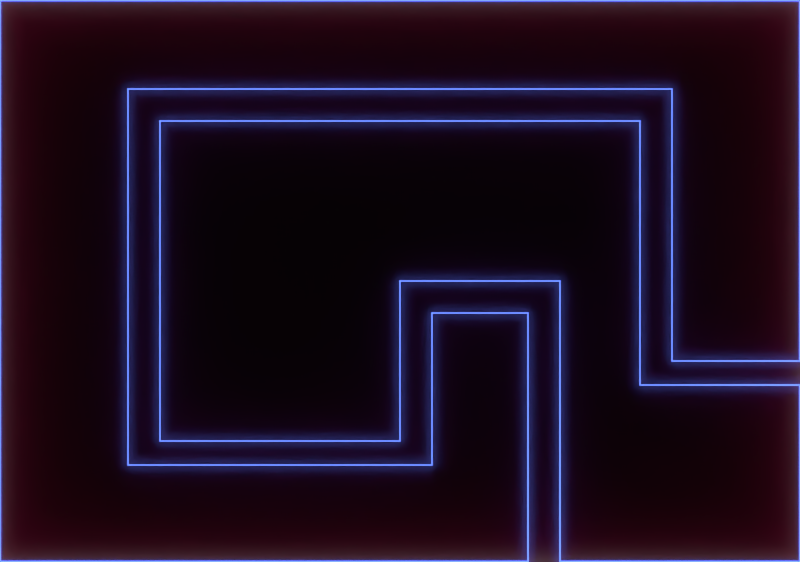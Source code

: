 # Source: BackLv1.blend  (saved by Blender 2.68.0; exported with 4.5.12 LTS)
import bpy
from mathutils import Matrix  # noqa: F401  (used for matrix-valued properties, if any)

bpy.ops.wm.read_factory_settings(use_empty=True)
scene = bpy.context.scene
scene.name = 'Scene'

# ---- collections
col_collection_1 = bpy.data.collections.new('Collection 1'); scene.collection.children.link(col_collection_1)

# ---- materials (node trees are filled in below, after node groups)
mat_emit = bpy.data.materials.new('emit')
mat_emit.alpha_threshold = 0.0
mat_emit.roughness = 0.5
mat_emit.line_color = (0.0, 0.0, 0.0, 1.0)
mat_ligt = bpy.data.materials.new('Ligt')
mat_ligt.alpha_threshold = 0.0
mat_ligt.roughness = 0.5
mat_ligt.line_color = (0.0, 0.0, 0.0, 1.0)
mat_back = bpy.data.materials.new('Back')
mat_back.alpha_threshold = 0.0
mat_back.roughness = 0.5
mat_back.line_color = (0.0, 0.0, 0.0, 1.0)

# ---- material node trees
mat_emit.use_nodes = True; mat_emit.node_tree.nodes.clear()
_N = mat_emit.node_tree.nodes; _L = mat_emit.node_tree.links
n0 = _N.new('ShaderNodeOutputMaterial'); n0.name = 'Material Output'; n0.location = (300, 300)
n1 = _N.new('ShaderNodeEmission'); n1.name = 'Emission'; n1.location = (110, 300)
n1.inputs[0].default_value = (0.08081, 0.1448, 0.8, 1.0)
n1.inputs[1].default_value = 3.0
_L.new(n1.outputs[0], n0.inputs[0])
n0.is_active_output = True
mat_ligt.use_nodes = True; mat_ligt.node_tree.nodes.clear()
_N = mat_ligt.node_tree.nodes; _L = mat_ligt.node_tree.links
n0 = _N.new('ShaderNodeOutputMaterial'); n0.name = 'Material Output'; n0.location = (300, 300)
n1 = _N.new('ShaderNodeEmission'); n1.name = 'Emission'; n1.location = (110, 300)
n1.inputs[0].default_value = (0.8, 0.8, 0.8, 1.0)
n1.inputs[1].default_value = 0.4
_L.new(n1.outputs[0], n0.inputs[0])
n0.is_active_output = True
mat_back.use_nodes = True; mat_back.node_tree.nodes.clear()
_N = mat_back.node_tree.nodes; _L = mat_back.node_tree.links
n0 = _N.new('ShaderNodeOutputMaterial'); n0.name = 'Material Output'; n0.location = (300, 300)
n1 = _N.new('ShaderNodeMixShader'); n1.name = 'Mix Shader'; n1.location = (110, 300)
n2 = _N.new('ShaderNodeBsdfAnisotropic'); n2.name = 'Glossy BSDF'; n2.location = (-90, 300)
n2.distribution = 'BECKMANN'
n2.inputs[0].default_value = (0.8, 0.7634, 0.7426, 1.0)
n2.inputs[1].default_value = 0.4472
n3 = _N.new('ShaderNodeBsdfDiffuse'); n3.name = 'Diffuse BSDF'; n3.location = (-90, 300)
n3.inputs[0].default_value = (0.8, 0.0, 0.1397, 1.0)
_L.new(n1.outputs[0], n0.inputs[0])
_L.new(n2.outputs[0], n1.inputs[1])
_L.new(n3.outputs[0], n1.inputs[2])
n0.is_active_output = True

# ---- world
world_world = bpy.data.worlds.new('World'); scene.world = world_world
world_world.use_nodes = True; world_world.node_tree.nodes.clear()
_N = world_world.node_tree.nodes; _L = world_world.node_tree.links
n0 = _N.new('ShaderNodeOutputWorld'); n0.name = 'World Output'; n0.location = (300, 300)
n1 = _N.new('ShaderNodeBackground'); n1.name = 'Background'; n1.location = (10, 300)
n1.inputs[0].default_value = (0.0, 0.0, 0.0, 1.0)
_L.new(n1.outputs[0], n0.inputs[0])
n0.is_active_output = True
world_world.color = (0.0, 0.0, 0.0)
world_world.use_sun_shadow = False
world_world.sun_shadow_jitter_overblur = 0.0
world_world.cycles.sampling_method = 'MANUAL'
world_world.cycles.sample_map_resolution = 256

# ---- cameras
cam_camera = bpy.data.cameras.new('Camera')
cam_camera.type = 'ORTHO'
cam_camera.clip_end = 100.0
cam_camera.lens = 35.0
cam_camera.sensor_width = 32.0
cam_camera.sensor_height = 18.0
cam_camera.ortho_scale = 10.0
cam_camera.dof.focus_distance = 0.0

# ---- lights
light_sun = bpy.data.lights.new('Sun', 'SUN')
light_sun.transmission_factor = 0.0
light_sun.angle = 0.1993
light_sun.energy = 0.001
light_sun.shadow_buffer_clip_start = 0.5
light_sun.shadow_soft_size = 0.1
light_sun.shadow_cascade_max_distance = 1000.0
light_sun.cycles.use_multiple_importance_sampling = False

# ---- meshes
me_plane_003 = bpy.data.meshes.new('Plane.003')
me_plane_003.from_pydata([(1.0, -1.0, 8.219), (-1.0, -1.0, 8.219), (1.0, 1.0, 8.219), (-1.0, 1.0, 8.219), (0.9956, -0.9926, 8.219), (-0.9956, -0.9926, 8.219), (0.9956, 0.9926, 8.219), (-0.9956, 0.9926, 8.219), (1.0, -0.3697, 8.219), (0.9956, -0.3697, 8.219), (1.0, -0.2825, 8.219), (0.9956, -0.2825, 8.219), (0.3992, -1.0, 8.219), (0.3992, -0.9926, 8.219), (0.3196, -1.0, 8.219), (0.3196, -0.9926, 8.219)], [], [(3, 2, 6, 7), (8, 0, 4, 9), (1, 3, 7, 5), (12, 0, 4, 13), (2, 10, 11, 6), (1, 14, 15, 5)])
me_plane_003.materials.append(mat_emit)
me_plane_003.use_remesh_preserve_volume = False
me_plane_003.use_remesh_preserve_attributes = False
me_plane_003.use_mirror_vertex_groups = False
me_plane_003.update()
me_plane_002 = bpy.data.meshes.new('Plane.002')
me_plane_002.from_pydata([(1.074, -1.074, 60.57), (-1.074, -1.074, 60.57), (1.074, 1.074, 60.57), (-1.074, 1.074, 60.57), (1.02, -1.02, 96.27), (-1.02, -1.02, 96.27), (1.02, 1.02, 96.27), (-1.02, 1.02, 96.27)], [], [(2, 0, 4, 6), (1, 3, 7, 5), (1, 0, 4, 5), (3, 2, 6, 7)])
me_plane_002.materials.append(mat_ligt)
me_plane_002.use_remesh_preserve_volume = False
me_plane_002.use_remesh_preserve_attributes = False
me_plane_002.use_mirror_vertex_groups = False
me_plane_002.update()
me_plane_001 = bpy.data.meshes.new('Plane.001')
me_plane_001.from_pydata([(1.0, -1.0, 0.0), (-1.0, -1.0, 0.0), (1.0, 1.0, 0.0), (-1.0, 1.0, 0.0)], [], [(1, 0, 2, 3)])
me_plane_001.materials.append(mat_back)
me_plane_001.use_remesh_preserve_volume = False
me_plane_001.use_remesh_preserve_attributes = False
me_plane_001.use_mirror_vertex_groups = False
me_plane_001.update()

# ---- curves / text
cu_beziercurve = bpy.data.curves.new('BezierCurve', 'CURVE')
cu_beziercurve.dimensions = '3D'
_sp = cu_beziercurve.splines.new('BEZIER'); _sp.bezier_points.add(8)
_sp.bezier_points.foreach_set('co', [5.2, -1.3, 0.0, 3.0, -1.3, 0.0, 3.0, 2.0, 0.0, -3.0, 2.0, 0.0, -3.0, -2.0, 0.0, 0.0, -2.0, 0.0, 0.0, 0.0, 0.0, 2.0, 0.0, 0.0, 2.0, -4.0, 0.0])
_sp.bezier_points.foreach_set('handle_left', [5.933, -1.3, 0.0, 3.733, -1.3, 0.0, 3.0, 0.9, 0.0, -1.0, 2.0, 0.0, -3.0, -0.6667, 0.0, -1.0, -2.0, 0.0, 0.0, -0.6667, 0.0, 1.333, 0.0, 0.0, 2.0, -2.667, 0.0])
_sp.bezier_points.foreach_set('handle_right', [4.467, -1.3, 0.0, 3.0, -0.2, 0.0, 1.0, 2.0, 0.0, -3.0, 0.6667, 0.0, -2.0, -2.0, 0.0, 0.0, -1.333, 0.0, 0.6667, 0.0, 0.0, 2.0, -1.333, 0.0, 2.0, -5.333, 0.0])
for _p, _l, _r in zip(_sp.bezier_points, ['VECTOR', 'VECTOR', 'VECTOR', 'VECTOR', 'VECTOR', 'VECTOR', 'VECTOR', 'VECTOR', 'VECTOR'], ['VECTOR', 'VECTOR', 'VECTOR', 'VECTOR', 'VECTOR', 'VECTOR', 'VECTOR', 'VECTOR', 'VECTOR']): _p.handle_left_type = _l; _p.handle_right_type = _r
_sp.order_u = 0
_sp.order_v = 0
_sp = cu_beziercurve.splines.new('BEZIER'); _sp.bezier_points.add(8)
_sp.bezier_points.foreach_set('co', [1.6, -4.0, 0.0, 1.6, -0.4, 0.0, 0.4, -0.4, 0.0, 0.4, -2.3, 0.0, -3.4, -2.3, 0.0, -3.4, 2.4, 0.0, 3.4, 2.4, 0.0, 3.4, -1.0, 0.0, 5.5, -1.0, 0.0])
_sp.bezier_points.foreach_set('handle_left', [1.6, -5.2, 0.0, 1.6, -1.6, 0.0, 0.8, -0.4, 0.0, 0.4, -1.667, 0.0, -2.133, -2.3, 0.0, -3.4, 0.8333, 0.0, 1.133, 2.4, 0.0, 3.4, 0.1333, 0.0, 4.8, -1.0, 0.0])
_sp.bezier_points.foreach_set('handle_right', [1.6, -2.8, 0.0, 1.2, -0.4, 0.0, 0.4, -1.033, 0.0, -0.8667, -2.3, 0.0, -3.4, -0.7333, 0.0, -1.133, 2.4, 0.0, 3.4, 1.267, 0.0, 4.1, -1.0, 0.0, 6.2, -1.0, 0.0])
for _p, _l, _r in zip(_sp.bezier_points, ['VECTOR', 'VECTOR', 'VECTOR', 'VECTOR', 'VECTOR', 'VECTOR', 'VECTOR', 'VECTOR', 'VECTOR'], ['VECTOR', 'VECTOR', 'VECTOR', 'VECTOR', 'VECTOR', 'VECTOR', 'VECTOR', 'VECTOR', 'VECTOR']): _p.handle_left_type = _l; _p.handle_right_type = _r
_sp.order_u = 0
_sp.order_v = 0
cu_beziercurve.materials.append(mat_emit)
cu_beziercurve.use_path = True
cu_beziercurve.use_path_clamp = True
cu_beziercurve.bevel_resolution = 6
cu_beziercurve.bevel_depth = 0.01
cu_beziercurve.fill_mode = 'FULL'

# ---- objects
ob_background_002 = bpy.data.objects.new('Background.002', me_plane_003)
ob_background_001 = bpy.data.objects.new('Background.001', me_plane_002)
ob_sun = bpy.data.objects.new('Sun', light_sun)
ob_background = bpy.data.objects.new('Background', me_plane_001)
ob_bahn = bpy.data.objects.new('Bahn', cu_beziercurve)
ob_camera = bpy.data.objects.new('Camera', cam_camera)

# ---- transforms, parenting, visibility, modifiers, constraints
ob_background_002.location = (5.0, -3.5, -0.184)
ob_background_002.scale = (5.011, 3.523, 0.004894)
ob_background_002.lineart.crease_threshold = 0.0
ob_background_001.location = (5.0, -3.5, -0.184)
ob_background_001.scale = (5.011, 3.523, 0.004894)
ob_background_001.lineart.crease_threshold = 0.0
ob_sun.location = (5.0, -3.5, 0.0)
ob_sun.lineart.crease_threshold = 0.0
ob_background.location = (5.0, -3.5, -0.184)
ob_background.scale = (5.011, 3.523, 0.004894)
ob_background.lineart.crease_threshold = 0.0
ob_bahn.location = (5.0, -3.5, 0.0)
ob_bahn.lineart.crease_threshold = 0.0
ob_camera.location = (5.0, -3.5, 8.468)
ob_camera.lock_rotations_4d = False
ob_camera.empty_display_type = 'ARROWS'
ob_camera.color = (0.0, 0.0, 0.0, 0.0)
ob_camera.display_type = 'WIRE'
ob_camera.lineart.crease_threshold = 0.0

# ---- collection membership
col_collection_1.objects.link(ob_background_002)
col_collection_1.objects.link(ob_background_001)
col_collection_1.objects.link(ob_sun)
col_collection_1.objects.link(ob_background)
col_collection_1.objects.link(ob_bahn)
col_collection_1.objects.link(ob_camera)

# ---- scene / render settings (as saved in the file)
scene.camera = ob_camera
scene.frame_start = 1; scene.frame_end = 250; scene.frame_set(1)
scene.render.engine = 'CYCLES'
scene.render.image_settings.color_mode = 'RGB'
scene.render.image_settings.compression = 90
scene.render.resolution_x = 1024
scene.render.resolution_y = 720
scene.render.dither_intensity = 0.0
scene.cycles.use_denoising = False
scene.cycles.samples = 100
scene.cycles.sampling_pattern = 'TABULATED_SOBOL'
scene.cycles.light_sampling_threshold = 0.0
scene.cycles.use_adaptive_sampling = False
scene.cycles.use_light_tree = False
scene.cycles.blur_glossy = 0.0
scene.cycles.max_bounces = 8
scene.cycles.volume_bounces = 1
scene.cycles.pixel_filter_type = 'GAUSSIAN'
scene.cycles.sample_clamp_indirect = 0.0
scene.view_settings.view_transform = 'Standard'
bpy.context.view_layer.update()
